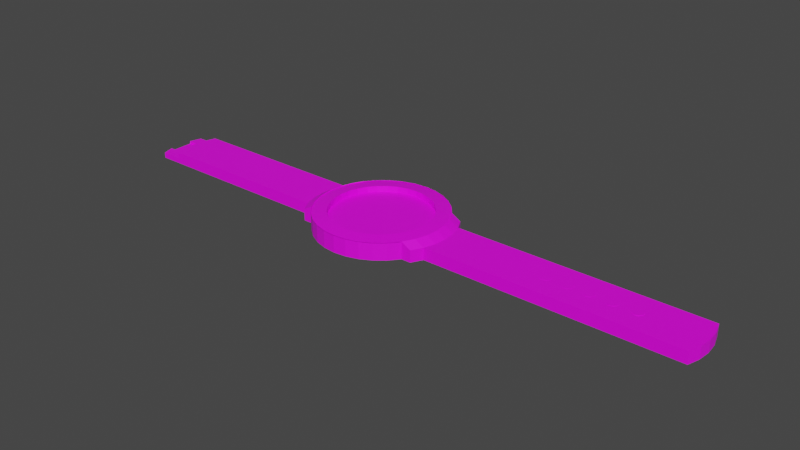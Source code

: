 # Source: watch.blend  (saved by Blender 3.4.6; exported with 4.5.12 LTS)
import bpy
from mathutils import Matrix  # noqa: F401  (used for matrix-valued properties, if any)

bpy.ops.wm.read_factory_settings(use_empty=True)
scene = bpy.context.scene
scene.name = 'Scene'

# ---- collections
col_collection = bpy.data.collections.new('Collection'); scene.collection.children.link(col_collection)

# ---- images (referenced by path relative to the original .blend; pixels are not part of the script)
import os
ASSET_DIR = os.environ.get("B2B_ASSET_DIR", "")  # directory of the original .blend (textures are referenced by path, not embedded)
HERE = os.path.dirname(os.path.abspath(__file__))  # packed textures are extracted next to this script under _unpacked/

def load_image(name, relpath, width, height, colorspace="sRGB"):
    """Load a texture the original file referenced (path relative to the .blend, or extracted next to this script)."""
    p = next((c for c in (os.path.join(HERE, relpath), os.path.join(ASSET_DIR, relpath)) if relpath and os.path.exists(c)), "")
    if p:
        img = bpy.data.images.load(p, check_existing=True)
        img.name = name
    else:  # same state as the original file: an image datablock whose file is absent (Cycles renders it pink)
        img = bpy.data.images.new(name, width, height)
        img.source = "FILE"
        img.filepath = "//" + (relpath or name)
    img.colorspace_settings.name = colorspace
    return img
img_watch = load_image('watch', 'watchSpeed.png', 1024, 1024, 'sRGB')

# ---- materials (node trees are filled in below, after node groups)
mat_material_001 = bpy.data.materials.new('Material.001')
mat_material_001.use_transparent_shadow = False

# ---- material node trees
mat_material_001.use_nodes = True; mat_material_001.node_tree.nodes.clear()
_N = mat_material_001.node_tree.nodes; _L = mat_material_001.node_tree.links
n0 = _N.new('ShaderNodeBsdfPrincipled'); n0.name = 'Principled BSDF'; n0.location = (10, 300)
n0.distribution = 'GGX'
n0.subsurface_method = 'RANDOM_WALK_SKIN'
n0.inputs[3].default_value = 1.45
n0.inputs[27].default_value = (0.0, 0.0, 0.0, 1.0)
n0.inputs[28].default_value = 1.0
n1 = _N.new('ShaderNodeOutputMaterial'); n1.name = 'Material Output'; n1.location = (300, 300)
n2 = _N.new('ShaderNodeTexImage'); n2.name = 'Image Texture'; n2.location = (-280, 280)
n2.image = img_watch
_L.new(n0.outputs[0], n1.inputs[0])
_L.new(n2.outputs[0], n0.inputs[0])
n1.is_active_output = True

# ---- world
world_world = bpy.data.worlds.new('World'); scene.world = world_world
world_world.use_nodes = True; world_world.node_tree.nodes.clear()
_N = world_world.node_tree.nodes; _L = world_world.node_tree.links
n0 = _N.new('ShaderNodeOutputWorld'); n0.name = 'World Output'; n0.location = (300, 300)
n1 = _N.new('ShaderNodeBackground'); n1.name = 'Background'; n1.location = (10, 300)
n1.inputs[0].default_value = (0.05088, 0.05088, 0.05088, 1.0)
_L.new(n1.outputs[0], n0.inputs[0])
n0.is_active_output = True
world_world.color = (0.05088, 0.05088, 0.05088)
world_world.use_sun_shadow = False
world_world.sun_shadow_jitter_overblur = 0.0

# ---- meshes
me_cylinder = bpy.data.meshes.new('Cylinder')
me_cylinder.from_pydata([(0.0, 1.0, -1.0), (0.0, 1.0, 1.91), (0.1951, 0.9808, -1.0), (0.1951, 0.9808, 1.91), (0.3827, 0.9239, -1.0), (0.3827, 0.9239, 1.91), (0.5556, 0.8315, -1.0), (0.5556, 0.8315, 1.91), (0.7071, 0.7071, -1.0), (0.7071, 0.7071, 1.91), (0.8315, 0.5556, -1.0), (0.8315, 0.5556, 1.91), (0.9239, 0.3827, -1.0), (0.9239, 0.3827, 1.91), (0.9808, 0.1951, -1.0), (0.9808, 0.1951, 1.91), (1.0, 0.0, -1.0), (1.0, 0.0, 1.91), (0.9808, -0.1951, -1.0), (0.9808, -0.1951, 1.91), (0.9239, -0.3827, -1.0), (0.9239, -0.3827, 1.91), (0.8315, -0.5556, -1.0), (0.8315, -0.5556, 1.91), (0.7071, -0.7071, -1.0), (0.7071, -0.7071, 1.91), (0.5556, -0.8315, -1.0), (0.5556, -0.8315, 1.91), (0.3827, -0.9239, -1.0), (0.3827, -0.9239, 1.91), (0.1951, -0.9808, -1.0), (0.1951, -0.9808, 1.91), (0.0, -1.0, -1.0), (0.0, -1.0, 1.91), (-0.1951, -0.9808, -1.0), (-0.1951, -0.9808, 1.91), (-0.3827, -0.9239, -1.0), (-0.3827, -0.9239, 1.91), (-0.5556, -0.8315, -1.0), (-0.5556, -0.8315, 1.91), (-0.7071, -0.7071, -1.0), (-0.7071, -0.7071, 1.91), (-0.8315, -0.5556, -1.0), (-0.8315, -0.5556, 1.91), (-0.9239, -0.3827, -1.0), (-0.9239, -0.3827, 1.91), (-0.9808, -0.1951, -1.0), (-0.9808, -0.1951, 1.91), (-1.0, 0.0, -1.0), (-1.0, 0.0, 1.91), (-0.9808, 0.1951, -1.0), (-0.9808, 0.1951, 1.91), (-0.9239, 0.3827, -1.0), (-0.9239, 0.3827, 1.91), (-0.8315, 0.5556, -1.0), (-0.8315, 0.5556, 1.91), (-0.7071, 0.7071, -1.0), (-0.7071, 0.7071, 1.91), (-0.5556, 0.8315, -1.0), (-0.5556, 0.8315, 1.91), (-0.3827, 0.9239, -1.0), (-0.3827, 0.9239, 1.91), (-0.1951, 0.9808, -1.0), (-0.1951, 0.9808, 1.91), (0.9796, 0.5556, 1.0), (0.9796, 0.5556, -1.0), (1.072, 0.3827, -1.0), (1.072, 0.3827, 1.0), (1.129, 0.1951, -1.0), (1.129, 0.1951, 1.0), (1.148, -7.788e-10, -1.0), (1.148, -7.788e-10, 1.0), (1.129, -0.1951, -1.0), (1.129, -0.1951, 1.0), (1.072, -0.3827, -1.0), (1.072, -0.3827, 1.0), (0.9796, -0.5556, -1.0), (0.9796, -0.5556, 1.0), (-0.9843, -0.5556, 1.0), (-0.9843, -0.5556, -1.0), (-1.077, -0.3827, -1.0), (-1.077, -0.3827, 1.0), (-1.134, -0.1951, -1.0), (-1.134, -0.1951, 1.0), (-1.153, 8.035e-10, -1.0), (-1.153, 8.035e-10, 1.0), (-1.134, 0.1951, -1.0), (-1.134, 0.1951, 1.0), (-1.077, 0.3827, -1.0), (-1.077, 0.3827, 1.0), (-0.9843, 0.5556, -1.0), (-0.9843, 0.5556, 1.0), (-0.1513, 0.7607, 1.002), (-0.2968, 0.7166, 1.002), (-0.4309, 0.6449, 1.002), (-0.5484, 0.5484, 1.002), (-0.6449, 0.4309, 1.002), (-0.7166, 0.2968, 1.002), (-0.7607, 0.1513, 1.002), (-0.7756, 0.0, 1.002), (-0.7607, -0.1513, 1.002), (-0.7166, -0.2968, 1.002), (-0.6449, -0.4309, 1.002), (-0.5484, -0.5484, 1.002), (-0.4309, -0.6449, 1.002), (-0.2968, -0.7166, 1.002), (-0.1513, -0.7607, 1.002), (-2.054e-10, -0.7756, 1.002), (0.1513, -0.7607, 1.002), (0.2968, -0.7166, 1.002), (0.4309, -0.6449, 1.002), (0.5484, -0.5484, 1.002), (0.6449, -0.4309, 1.002), (0.7166, -0.2968, 1.002), (0.7607, -0.1513, 1.002), (0.7756, 0.0, 1.002), (0.7607, 0.1513, 1.002), (0.7166, 0.2968, 1.002), (0.6449, 0.4309, 1.002), (0.5484, 0.5484, 1.002), (0.4309, 0.6449, 1.002), (0.2968, 0.7166, 1.002), (0.1513, 0.7607, 1.002), (-2.054e-10, 0.7756, 1.002), (0.1513, 0.7607, 2.004), (0.1951, 0.9808, 1.781), (-3.194e-11, 1.0, 1.781), (0.0, 0.7756, 2.004), (0.2968, 0.7166, 2.004), (0.3827, 0.9239, 1.781), (0.4309, 0.6449, 2.004), (0.5556, 0.8315, 1.781), (0.5484, 0.5484, 2.004), (0.7071, 0.7071, 1.781), (0.6449, 0.4309, 2.004), (0.8315, 0.5556, 1.781), (0.7166, 0.2968, 2.004), (0.9239, 0.3827, 1.781), (0.7607, 0.1513, 2.004), (0.9808, 0.1951, 1.781), (0.7756, 0.0, 2.004), (1.0, 0.0, 1.781), (0.7607, -0.1513, 2.004), (0.9808, -0.1951, 1.781), (0.7166, -0.2968, 2.004), (0.9239, -0.3827, 1.781), (0.6449, -0.4309, 2.004), (0.8315, -0.5556, 1.781), (0.5484, -0.5484, 2.004), (0.7071, -0.7071, 1.781), (0.4309, -0.6449, 2.004), (0.5556, -0.8315, 1.781), (0.2968, -0.7166, 2.004), (0.3827, -0.9239, 1.781), (0.1513, -0.7607, 2.004), (0.1951, -0.9808, 1.781), (0.0, -0.7756, 2.004), (-3.194e-11, -1.0, 1.781), (-0.1513, -0.7607, 2.004), (-0.1951, -0.9808, 1.781), (-0.2968, -0.7166, 2.004), (-0.3827, -0.9239, 1.781), (-0.4309, -0.6449, 2.004), (-0.5556, -0.8315, 1.781), (-0.5484, -0.5484, 2.004), (-0.7071, -0.7071, 1.781), (-0.6449, -0.4309, 2.004), (-0.8315, -0.5556, 1.781), (-0.7166, -0.2968, 2.004), (-0.9239, -0.3827, 1.781), (-0.7607, -0.1513, 2.004), (-0.9808, -0.1951, 1.781), (-0.7756, 0.0, 2.004), (-1.0, 0.0, 1.781), (-0.7607, 0.1513, 2.004), (-0.9808, 0.1951, 1.781), (-0.7166, 0.2968, 2.004), (-0.9239, 0.3827, 1.781), (-0.6449, 0.4309, 2.004), (-0.8315, 0.5556, 1.781), (-0.5484, 0.5484, 2.004), (-0.7071, 0.7071, 1.781), (-0.4309, 0.6449, 2.004), (-0.5556, 0.8315, 1.781), (-0.2968, 0.7166, 2.004), (-0.3827, 0.9239, 1.781), (-0.1513, 0.7607, 2.004), (-0.1951, 0.9808, 1.781), (-3.935, -0.3827, 1.0), (-3.935, -0.3827, -1.0), (-3.992, -0.1951, -1.0), (-3.992, -0.1951, 1.0), (-4.011, 8.035e-10, -1.0), (-4.011, 8.035e-10, 1.0), (-3.992, 0.1951, -1.0), (-3.992, 0.1951, 1.0), (-3.935, 0.3827, -1.0), (-3.935, 0.3827, 1.0), (4.959, 0.3827, 1.0), (4.959, 0.3827, -1.0), (5.016, 0.1951, -1.0), (5.016, 0.1951, 1.0), (5.035, -7.788e-10, -1.0), (5.035, -7.788e-10, 1.0), (5.016, -0.1951, -1.0), (5.016, -0.1951, 1.0), (4.959, -0.3827, -1.0), (4.959, -0.3827, 1.0), (-3.938, -0.3827, -0.06977), (-3.938, -0.3827, -1.0), (-3.995, -0.1951, -1.0), (-3.995, -0.1951, -0.06977), (-3.995, 0.1951, -0.06977), (-3.995, 0.1951, -1.0), (-3.938, 0.3827, -1.0), (-3.938, 0.3827, -0.06977), (-4.297, -0.3827, -0.06977), (-4.297, -0.3827, -1.0), (-4.354, -0.1951, -1.0), (-4.354, -0.1951, -0.06977), (-4.354, 0.1951, -0.06977), (-4.354, 0.1951, -1.0), (-4.297, 0.3827, -1.0), (-4.297, 0.3827, -0.06977), (-3.995, -0.1951, -0.5349), (-3.995, 0.1951, -0.5349), (-4.354, -0.1951, -0.5349), (-4.354, 0.1951, -0.5349), (-4.175, 0.1951, -0.06977), (-4.175, 0.1951, -1.0), (-4.175, -0.1951, -0.06977), (-4.175, -0.1951, -1.0), (-4.175, -0.1951, -0.5349), (-4.175, 0.1951, -0.5349), (-4.354, 0.1948, -0.5349), (-4.354, 0.1948, -1.0), (-4.175, 0.1948, -1.0), (-4.175, 0.1948, -0.5349), (2.756, 0.08518, -0.8177), (2.756, 0.08518, 1.018), (2.773, 0.08354, -0.8177), (2.773, 0.08354, 1.018), (2.789, 0.07869, -0.8177), (2.789, 0.07869, 1.018), (2.804, 0.07082, -0.8177), (2.804, 0.07082, 1.018), (2.817, 0.06023, -0.8177), (2.817, 0.06023, 1.018), (2.827, 0.04732, -0.8177), (2.827, 0.04732, 1.018), (2.835, 0.0326, -0.8177), (2.835, 0.0326, 1.018), (2.84, 0.01662, -0.8177), (2.84, 0.01662, 1.018), (2.842, 1.704e-09, -0.8177), (2.842, 1.704e-09, 1.018), (2.84, -0.01662, -0.8177), (2.84, -0.01662, 1.018), (2.835, -0.0326, -0.8177), (2.835, -0.0326, 1.018), (2.827, -0.04732, -0.8177), (2.827, -0.04732, 1.018), (2.817, -0.06023, -0.8177), (2.817, -0.06023, 1.018), (2.804, -0.07082, -0.8177), (2.804, -0.07082, 1.018), (2.789, -0.07869, -0.8177), (2.789, -0.07869, 1.018), (2.773, -0.08354, -0.8177), (2.773, -0.08354, 1.018), (2.756, -0.08518, -0.8177), (2.756, -0.08518, 1.018), (2.74, -0.08354, -0.8177), (2.74, -0.08354, 1.018), (2.724, -0.07869, -0.8177), (2.724, -0.07869, 1.018), (2.709, -0.07082, -0.8177), (2.709, -0.07082, 1.018), (2.696, -0.06023, -0.8177), (2.696, -0.06023, 1.018), (2.686, -0.04732, -0.8177), (2.686, -0.04732, 1.018), (2.678, -0.0326, -0.8177), (2.678, -0.0326, 1.018), (2.673, -0.01662, -0.8177), (2.673, -0.01662, 1.018), (2.671, 1.704e-09, -0.8177), (2.671, 1.704e-09, 1.018), (2.673, 0.01662, -0.8177), (2.673, 0.01662, 1.018), (2.678, 0.0326, -0.8177), (2.678, 0.0326, 1.018), (2.686, 0.04732, -0.8177), (2.686, 0.04732, 1.018), (2.696, 0.06023, -0.8177), (2.696, 0.06023, 1.018), (2.709, 0.07082, -0.8177), (2.709, 0.07082, 1.018), (2.724, 0.07869, -0.8177), (2.724, 0.07869, 1.018), (2.74, 0.08354, -0.8177), (2.74, 0.08354, 1.018), (3.09, -0.08724, 1.017), (3.09, -0.08724, -0.8635), (3.073, -0.08557, 1.017), (3.073, -0.08557, -0.8635), (3.057, -0.0806, 1.017), (3.057, -0.0806, -0.8635), (3.041, -0.07254, 1.017), (3.041, -0.07254, -0.8635), (3.028, -0.06169, 1.017), (3.028, -0.06169, -0.8635), (3.017, -0.04847, 1.017), (3.017, -0.04847, -0.8635), (3.009, -0.03339, 1.017), (3.009, -0.03339, -0.8635), (3.004, -0.01702, 1.017), (3.004, -0.01702, -0.8635), (3.003, 1.922e-09, 1.017), (3.003, 1.922e-09, -0.8635), (3.004, 0.01702, 1.017), (3.004, 0.01702, -0.8635), (3.009, 0.03339, 1.017), (3.009, 0.03339, -0.8635), (3.017, 0.04847, 1.017), (3.017, 0.04847, -0.8635), (3.028, 0.06169, 1.017), (3.028, 0.06169, -0.8635), (3.041, 0.07254, 1.017), (3.041, 0.07254, -0.8635), (3.057, 0.0806, 1.017), (3.057, 0.0806, -0.8635), (3.073, 0.08557, 1.017), (3.073, 0.08557, -0.8635), (3.09, 0.08724, 1.017), (3.09, 0.08724, -0.8635), (3.107, 0.08557, 1.017), (3.107, 0.08557, -0.8635), (3.123, 0.0806, 1.017), (3.123, 0.0806, -0.8635), (3.138, 0.07254, 1.017), (3.138, 0.07254, -0.8635), (3.152, 0.06169, 1.017), (3.152, 0.06169, -0.8635), (3.162, 0.04847, 1.017), (3.162, 0.04847, -0.8635), (3.171, 0.03339, 1.017), (3.171, 0.03339, -0.8635), (3.175, 0.01702, 1.017), (3.175, 0.01702, -0.8635), (3.177, 1.922e-09, 1.017), (3.177, 1.922e-09, -0.8635), (3.175, -0.01702, 1.017), (3.175, -0.01702, -0.8635), (3.171, -0.03339, 1.017), (3.171, -0.03339, -0.8635), (3.162, -0.04847, 1.017), (3.162, -0.04847, -0.8635), (3.152, -0.06169, 1.017), (3.152, -0.06169, -0.8635), (3.138, -0.07254, 1.017), (3.138, -0.07254, -0.8635), (3.123, -0.0806, 1.017), (3.123, -0.0806, -0.8635), (3.107, -0.08557, 1.017), (3.107, -0.08557, -0.8635), (3.409, 0.08557, -0.8265), (3.409, 0.08557, 1.018), (3.426, 0.08392, -0.8265), (3.426, 0.08392, 1.018), (3.442, 0.07905, -0.8265), (3.442, 0.07905, 1.018), (3.457, 0.07115, -0.8265), (3.457, 0.07115, 1.018), (3.47, 0.0605, -0.8265), (3.47, 0.0605, 1.018), (3.48, 0.04754, -0.8265), (3.48, 0.04754, 1.018), (3.488, 0.03275, -0.8265), (3.488, 0.03275, 1.018), (3.493, 0.01669, -0.8265), (3.493, 0.01669, 1.018), (3.495, 1.224e-09, -0.8265), (3.495, 1.224e-09, 1.018), (3.493, -0.01669, -0.8265), (3.493, -0.01669, 1.018), (3.488, -0.03275, -0.8265), (3.488, -0.03275, 1.018), (3.48, -0.04754, -0.8265), (3.48, -0.04754, 1.018), (3.47, -0.0605, -0.8265), (3.47, -0.0605, 1.018), (3.457, -0.07115, -0.8265), (3.457, -0.07115, 1.018), (3.442, -0.07905, -0.8265), (3.442, -0.07905, 1.018), (3.426, -0.08392, -0.8265), (3.426, -0.08392, 1.018), (3.409, -0.08557, -0.8265), (3.409, -0.08557, 1.018), (3.393, -0.08392, -0.8265), (3.393, -0.08392, 1.018), (3.377, -0.07905, -0.8265), (3.377, -0.07905, 1.018), (3.362, -0.07115, -0.8265), (3.362, -0.07115, 1.018), (3.349, -0.0605, -0.8265), (3.349, -0.0605, 1.018), (3.338, -0.04754, -0.8265), (3.338, -0.04754, 1.018), (3.33, -0.03275, -0.8265), (3.33, -0.03275, 1.018), (3.325, -0.01669, -0.8265), (3.325, -0.01669, 1.018), (3.324, 1.224e-09, -0.8265), (3.324, 1.224e-09, 1.018), (3.325, 0.01669, -0.8265), (3.325, 0.01669, 1.018), (3.33, 0.03275, -0.8265), (3.33, 0.03275, 1.018), (3.338, 0.04754, -0.8265), (3.338, 0.04754, 1.018), (3.349, 0.0605, -0.8265), (3.349, 0.0605, 1.018), (3.362, 0.07115, -0.8265), (3.362, 0.07115, 1.018), (3.377, 0.07905, -0.8265), (3.377, 0.07905, 1.018), (3.393, 0.08392, -0.8265), (3.393, 0.08392, 1.018), (3.739, 0.08928, -0.9022), (3.739, 0.08928, 1.022), (3.756, 0.08756, -0.9022), (3.756, 0.08756, 1.022), (3.773, 0.08248, -0.9022), (3.773, 0.08248, 1.022), (3.789, 0.07423, -0.9022), (3.789, 0.07423, 1.022), (3.802, 0.06313, -0.9022), (3.802, 0.06313, 1.022), (3.813, 0.0496, -0.9022), (3.813, 0.0496, 1.022), (3.822, 0.03417, -0.9022), (3.822, 0.03417, 1.022), (3.827, 0.01742, -0.9022), (3.827, 0.01742, 1.022), (3.828, 6.566e-10, -0.9022), (3.828, 6.566e-10, 1.022), (3.827, -0.01742, -0.9022), (3.827, -0.01742, 1.022), (3.822, -0.03417, -0.9022), (3.822, -0.03417, 1.022), (3.813, -0.0496, -0.9022), (3.813, -0.0496, 1.022), (3.802, -0.06313, -0.9022), (3.802, -0.06313, 1.022), (3.789, -0.07423, -0.9022), (3.789, -0.07423, 1.022), (3.773, -0.08248, -0.9022), (3.773, -0.08248, 1.022), (3.756, -0.08756, -0.9022), (3.756, -0.08756, 1.022), (3.739, -0.08928, -0.9022), (3.739, -0.08928, 1.022), (3.722, -0.08756, -0.9022), (3.722, -0.08756, 1.022), (3.705, -0.08248, -0.9022), (3.705, -0.08248, 1.022), (3.689, -0.07423, -0.9022), (3.689, -0.07423, 1.022), (3.676, -0.06313, -0.9022), (3.676, -0.06313, 1.022), (3.665, -0.0496, -0.9022), (3.665, -0.0496, 1.022), (3.657, -0.03417, -0.9022), (3.657, -0.03417, 1.022), (3.652, -0.01742, -0.9022), (3.652, -0.01742, 1.022), (3.65, 6.566e-10, -0.9022), (3.65, 6.566e-10, 1.022), (3.652, 0.01742, -0.9022), (3.652, 0.01742, 1.022), (3.657, 0.03417, -0.9022), (3.657, 0.03417, 1.022), (3.665, 0.0496, -0.9022), (3.665, 0.0496, 1.022), (3.676, 0.06313, -0.9022), (3.676, 0.06313, 1.022), (3.689, 0.07423, -0.9022), (3.689, 0.07423, 1.022), (3.705, 0.08248, -0.9022), (3.705, 0.08248, 1.022), (3.722, 0.08756, -0.9022), (3.722, 0.08756, 1.022), (4.091, 0.08539, -0.805), (4.091, 0.08539, 1.036), (4.108, 0.08375, -0.805), (4.108, 0.08375, 1.036), (4.124, 0.07889, -0.805), (4.124, 0.07889, 1.036), (4.139, 0.071, -0.805), (4.139, 0.071, 1.036), (4.152, 0.06038, -0.805), (4.152, 0.06038, 1.036), (4.162, 0.04744, -0.805), (4.162, 0.04744, 1.036), (4.17, 0.03268, -0.805), (4.17, 0.03268, 1.036), (4.175, 0.01666, -0.805), (4.175, 0.01666, 1.036), (4.177, 1.524e-09, -0.805), (4.177, 1.524e-09, 1.036), (4.175, -0.01666, -0.805), (4.175, -0.01666, 1.036), (4.17, -0.03268, -0.805), (4.17, -0.03268, 1.036), (4.162, -0.04744, -0.805), (4.162, -0.04744, 1.036), (4.152, -0.06038, -0.805), (4.152, -0.06038, 1.036), (4.139, -0.071, -0.805), (4.139, -0.071, 1.036), (4.124, -0.07889, -0.805), (4.124, -0.07889, 1.036), (4.108, -0.08375, -0.805), (4.108, -0.08375, 1.036), (4.091, -0.08539, -0.805), (4.091, -0.08539, 1.036), (4.075, -0.08375, -0.805), (4.075, -0.08375, 1.036), (4.059, -0.07889, -0.805), (4.059, -0.07889, 1.036), (4.044, -0.071, -0.805), (4.044, -0.071, 1.036), (4.031, -0.06038, -0.805), (4.031, -0.06038, 1.036), (4.02, -0.04744, -0.805), (4.02, -0.04744, 1.036), (4.012, -0.03268, -0.805), (4.012, -0.03268, 1.036), (4.008, -0.01666, -0.805), (4.008, -0.01666, 1.036), (4.006, 1.524e-09, -0.805), (4.006, 1.524e-09, 1.036), (4.008, 0.01666, -0.805), (4.008, 0.01666, 1.036), (4.012, 0.03268, -0.805), (4.012, 0.03268, 1.036), (4.02, 0.04744, -0.805), (4.02, 0.04744, 1.036), (4.031, 0.06038, -0.805), (4.031, 0.06038, 1.036), (4.044, 0.071, -0.805), (4.044, 0.071, 1.036), (4.059, 0.07889, -0.805), (4.059, 0.07889, 1.036), (4.075, 0.08375, -0.805), (4.075, 0.08375, 1.036)], [], [(0, 1, 3, 2), (2, 3, 5, 4), (4, 5, 7, 6), (6, 7, 9, 8), (8, 9, 11, 10), (20, 18, 72, 74), (13, 15, 69, 67), (14, 12, 66, 68), (17, 19, 73, 71), (23, 22, 76, 77), (18, 16, 70, 72), (22, 23, 25, 24), (24, 25, 27, 26), (26, 27, 29, 28), (28, 29, 31, 30), (30, 31, 33, 32), (32, 33, 35, 34), (34, 35, 37, 36), (36, 37, 39, 38), (38, 39, 41, 40), (40, 41, 43, 42), (54, 52, 88, 90), (44, 42, 79, 80), (47, 49, 85, 83), (42, 43, 78, 79), (48, 46, 82, 84), (51, 53, 89, 87), (54, 55, 57, 56), (56, 57, 59, 58), (58, 59, 61, 60), (21, 19, 143, 145), (60, 61, 63, 62), (62, 63, 1, 0), (0, 2, 4, 6, 8, 10, 12, 14, 16, 18, 20, 22, 24, 26, 28, 30, 32, 34, 36, 38, 40, 42, 44, 46, 48, 50, 52, 54, 56, 58, 60, 62), (65, 64, 67, 66), (70, 68, 200, 202), (72, 70, 202, 204), (66, 67, 198, 199), (74, 72, 204, 206), (74, 75, 77, 76), (19, 21, 75, 73), (16, 14, 68, 70), (10, 11, 64, 65), (15, 17, 71, 69), (12, 10, 65, 66), (22, 20, 74, 76), (11, 13, 67, 64), (21, 23, 77, 75), (79, 78, 81, 80), (86, 84, 192, 194), (80, 81, 188, 189), (88, 86, 194, 196), (81, 83, 191, 188), (88, 89, 91, 90), (43, 45, 81, 78), (53, 55, 91, 89), (50, 48, 84, 86), (55, 54, 90, 91), (49, 51, 87, 85), (46, 44, 80, 82), (45, 47, 83, 81), (52, 50, 86, 88), (5, 3, 125, 129), (39, 37, 161, 163), (57, 55, 179, 181), (13, 11, 135, 137), (31, 29, 153, 155), (49, 47, 171, 173), (140, 138, 116, 115), (7, 5, 129, 131), (23, 21, 145, 147), (41, 39, 163, 165), (59, 57, 181, 183), (15, 13, 137, 139), (33, 31, 155, 157), (51, 49, 173, 175), (1, 63, 187, 126), (25, 23, 147, 149), (43, 41, 165, 167), (61, 59, 183, 185), (17, 15, 139, 141), (35, 33, 157, 159), (53, 51, 175, 177), (9, 7, 131, 133), (27, 25, 149, 151), (45, 43, 167, 169), (63, 61, 185, 187), (19, 17, 141, 143), (37, 35, 159, 161), (55, 53, 177, 179), (11, 9, 133, 135), (29, 27, 151, 153), (47, 45, 169, 171), (122, 123, 92, 93, 94, 95, 96, 97, 98, 99, 100, 101, 102, 103, 104, 105, 106, 107, 108, 109, 110, 111, 112, 113, 114, 115, 116, 117, 118, 119, 120, 121), (125, 126, 127, 124), (129, 125, 124, 128), (131, 129, 128, 130), (133, 131, 130, 132), (135, 133, 132, 134), (137, 135, 134, 136), (139, 137, 136, 138), (141, 139, 138, 140), (143, 141, 140, 142), (145, 143, 142, 144), (147, 145, 144, 146), (149, 147, 146, 148), (151, 149, 148, 150), (153, 151, 150, 152), (155, 153, 152, 154), (157, 155, 154, 156), (159, 157, 156, 158), (161, 159, 158, 160), (163, 161, 160, 162), (165, 163, 162, 164), (167, 165, 164, 166), (169, 167, 166, 168), (171, 169, 168, 170), (173, 171, 170, 172), (175, 173, 172, 174), (177, 175, 174, 176), (179, 177, 176, 178), (181, 179, 178, 180), (183, 181, 180, 182), (185, 183, 182, 184), (187, 185, 184, 186), (126, 187, 186, 127), (3, 1, 126, 125), (158, 156, 107, 106), (176, 174, 98, 97), (132, 130, 120, 119), (150, 148, 111, 110), (168, 166, 102, 101), (186, 184, 93, 92), (142, 140, 115, 114), (160, 158, 106, 105), (178, 176, 97, 96), (127, 186, 92, 123), (134, 132, 119, 118), (152, 150, 110, 109), (170, 168, 101, 100), (124, 127, 123, 122), (144, 142, 114, 113), (162, 160, 105, 104), (180, 178, 96, 95), (136, 134, 118, 117), (154, 152, 109, 108), (172, 170, 100, 99), (128, 124, 122, 121), (146, 144, 113, 112), (164, 162, 104, 103), (182, 180, 95, 94), (138, 136, 117, 116), (156, 154, 108, 107), (174, 172, 99, 98), (130, 128, 121, 120), (148, 146, 112, 111), (166, 164, 103, 102), (184, 182, 94, 93), (195, 197, 215, 212), (190, 191, 193, 192), (192, 193, 195, 194), (188, 191, 211, 208), (84, 82, 190, 192), (87, 89, 197, 195), (82, 80, 189, 190), (85, 87, 195, 193), (83, 85, 193, 191), (89, 88, 196, 197), (199, 198, 201, 200), (200, 201, 203, 202), (202, 203, 205, 204), (204, 205, 207, 206), (73, 75, 207, 205), (68, 66, 199, 200), (71, 73, 205, 203), (69, 71, 203, 201), (75, 74, 206, 207), (67, 69, 201, 198), (233, 228, 220, 227), (212, 215, 223, 220, 228), (189, 188, 208, 209), (194, 195, 212, 225, 213), (191, 190, 210, 224, 211), (197, 196, 214, 215), (190, 189, 209, 210), (196, 194, 213, 214), (217, 216, 219, 226, 218), (221, 227, 220, 223, 222), (208, 211, 230, 219, 216), (209, 208, 216, 217), (215, 214, 222, 223), (214, 213, 229, 221, 222), (226, 232, 237, 234), (210, 209, 217, 218, 231), (230, 232, 226, 219), (211, 224, 232, 230), (224, 210, 231, 232), (229, 233, 227, 221), (213, 225, 233, 229), (225, 212, 228, 233), (237, 236, 235, 234), (232, 231, 236, 237), (218, 226, 234, 235), (231, 218, 235, 236), (238, 239, 241, 240), (240, 241, 243, 242), (242, 243, 245, 244), (244, 245, 247, 246), (246, 247, 249, 248), (248, 249, 251, 250), (250, 251, 253, 252), (252, 253, 255, 254), (254, 255, 257, 256), (256, 257, 259, 258), (258, 259, 261, 260), (260, 261, 263, 262), (262, 263, 265, 264), (264, 265, 267, 266), (266, 267, 269, 268), (268, 269, 271, 270), (270, 271, 273, 272), (272, 273, 275, 274), (274, 275, 277, 276), (276, 277, 279, 278), (278, 279, 281, 280), (280, 281, 283, 282), (282, 283, 285, 284), (284, 285, 287, 286), (286, 287, 289, 288), (288, 289, 291, 290), (290, 291, 293, 292), (292, 293, 295, 294), (294, 295, 297, 296), (296, 297, 299, 298), (241, 239, 301, 299, 297, 295, 293, 291, 289, 287, 285, 283, 281, 279, 277, 275, 273, 271, 269, 267, 265, 263, 261, 259, 257, 255, 253, 251, 249, 247, 245, 243), (298, 299, 301, 300), (300, 301, 239, 238), (238, 240, 242, 244, 246, 248, 250, 252, 254, 256, 258, 260, 262, 264, 266, 268, 270, 272, 274, 276, 278, 280, 282, 284, 286, 288, 290, 292, 294, 296, 298, 300), (302, 303, 305, 304), (304, 305, 307, 306), (306, 307, 309, 308), (308, 309, 311, 310), (310, 311, 313, 312), (312, 313, 315, 314), (314, 315, 317, 316), (316, 317, 319, 318), (318, 319, 321, 320), (320, 321, 323, 322), (322, 323, 325, 324), (324, 325, 327, 326), (326, 327, 329, 328), (328, 329, 331, 330), (330, 331, 333, 332), (332, 333, 335, 334), (334, 335, 337, 336), (336, 337, 339, 338), (338, 339, 341, 340), (340, 341, 343, 342), (342, 343, 345, 344), (344, 345, 347, 346), (346, 347, 349, 348), (348, 349, 351, 350), (350, 351, 353, 352), (352, 353, 355, 354), (354, 355, 357, 356), (356, 357, 359, 358), (358, 359, 361, 360), (360, 361, 363, 362), (305, 303, 365, 363, 361, 359, 357, 355, 353, 351, 349, 347, 345, 343, 341, 339, 337, 335, 333, 331, 329, 327, 325, 323, 321, 319, 317, 315, 313, 311, 309, 307), (362, 363, 365, 364), (364, 365, 303, 302), (302, 304, 306, 308, 310, 312, 314, 316, 318, 320, 322, 324, 326, 328, 330, 332, 334, 336, 338, 340, 342, 344, 346, 348, 350, 352, 354, 356, 358, 360, 362, 364), (366, 367, 369, 368), (368, 369, 371, 370), (370, 371, 373, 372), (372, 373, 375, 374), (374, 375, 377, 376), (376, 377, 379, 378), (378, 379, 381, 380), (380, 381, 383, 382), (382, 383, 385, 384), (384, 385, 387, 386), (386, 387, 389, 388), (388, 389, 391, 390), (390, 391, 393, 392), (392, 393, 395, 394), (394, 395, 397, 396), (396, 397, 399, 398), (398, 399, 401, 400), (400, 401, 403, 402), (402, 403, 405, 404), (404, 405, 407, 406), (406, 407, 409, 408), (408, 409, 411, 410), (410, 411, 413, 412), (412, 413, 415, 414), (414, 415, 417, 416), (416, 417, 419, 418), (418, 419, 421, 420), (420, 421, 423, 422), (422, 423, 425, 424), (424, 425, 427, 426), (369, 367, 429, 427, 425, 423, 421, 419, 417, 415, 413, 411, 409, 407, 405, 403, 401, 399, 397, 395, 393, 391, 389, 387, 385, 383, 381, 379, 377, 375, 373, 371), (426, 427, 429, 428), (428, 429, 367, 366), (366, 368, 370, 372, 374, 376, 378, 380, 382, 384, 386, 388, 390, 392, 394, 396, 398, 400, 402, 404, 406, 408, 410, 412, 414, 416, 418, 420, 422, 424, 426, 428), (430, 431, 433, 432), (432, 433, 435, 434), (434, 435, 437, 436), (436, 437, 439, 438), (438, 439, 441, 440), (440, 441, 443, 442), (442, 443, 445, 444), (444, 445, 447, 446), (446, 447, 449, 448), (448, 449, 451, 450), (450, 451, 453, 452), (452, 453, 455, 454), (454, 455, 457, 456), (456, 457, 459, 458), (458, 459, 461, 460), (460, 461, 463, 462), (462, 463, 465, 464), (464, 465, 467, 466), (466, 467, 469, 468), (468, 469, 471, 470), (470, 471, 473, 472), (472, 473, 475, 474), (474, 475, 477, 476), (476, 477, 479, 478), (478, 479, 481, 480), (480, 481, 483, 482), (482, 483, 485, 484), (484, 485, 487, 486), (486, 487, 489, 488), (488, 489, 491, 490), (433, 431, 493, 491, 489, 487, 485, 483, 481, 479, 477, 475, 473, 471, 469, 467, 465, 463, 461, 459, 457, 455, 453, 451, 449, 447, 445, 443, 441, 439, 437, 435), (490, 491, 493, 492), (492, 493, 431, 430), (430, 432, 434, 436, 438, 440, 442, 444, 446, 448, 450, 452, 454, 456, 458, 460, 462, 464, 466, 468, 470, 472, 474, 476, 478, 480, 482, 484, 486, 488, 490, 492), (494, 495, 497, 496), (496, 497, 499, 498), (498, 499, 501, 500), (500, 501, 503, 502), (502, 503, 505, 504), (504, 505, 507, 506), (506, 507, 509, 508), (508, 509, 511, 510), (510, 511, 513, 512), (512, 513, 515, 514), (514, 515, 517, 516), (516, 517, 519, 518), (518, 519, 521, 520), (520, 521, 523, 522), (522, 523, 525, 524), (524, 525, 527, 526), (526, 527, 529, 528), (528, 529, 531, 530), (530, 531, 533, 532), (532, 533, 535, 534), (534, 535, 537, 536), (536, 537, 539, 538), (538, 539, 541, 540), (540, 541, 543, 542), (542, 543, 545, 544), (544, 545, 547, 546), (546, 547, 549, 548), (548, 549, 551, 550), (550, 551, 553, 552), (552, 553, 555, 554), (497, 495, 557, 555, 553, 551, 549, 547, 545, 543, 541, 539, 537, 535, 533, 531, 529, 527, 525, 523, 521, 519, 517, 515, 513, 511, 509, 507, 505, 503, 501, 499), (554, 555, 557, 556), (556, 557, 495, 494), (494, 496, 498, 500, 502, 504, 506, 508, 510, 512, 514, 516, 518, 520, 522, 524, 526, 528, 530, 532, 534, 536, 538, 540, 542, 544, 546, 548, 550, 552, 554, 556)])
_uv = me_cylinder.uv_layers.new(name='UVMap')
_uv.uv.foreach_set('vector', [0.5533, 0.01899, 0.5533, 0.2017, 0.5411, 0.2017, 0.5411, 0.01899, 0.5411, 0.01899, 0.5411, 0.2017, 0.5293, 0.2017, 0.5293, 0.01899, 0.5293, 0.01899, 0.5293, 0.2017, 0.5184, 0.2017, 0.5184, 0.01899, 0.5184, 0.01899, 0.5184, 0.2017, 0.5089, 0.2017, 0.5089, 0.01899, 0.7939, 0.192, 0.7939, 0.3747, 0.7843, 0.3745, 0.7843, 0.1919, 0.111, 0.2781, 0.09967, 0.2734, 0.1006, 0.2642, 0.112, 0.2689, 0.6755, 0.6431, 0.6638, 0.643, 0.6638, 0.5857, 0.6755, 0.5858, 0.0753, 0.271, 0.06323, 0.2734, 0.06414, 0.2642, 0.07621, 0.2618, 0.6515, 0.643, 0.6393, 0.643, 0.6393, 0.5857, 0.6515, 0.5857, 0.7336, 0.6809, 0.7336, 0.8636, 0.7244, 0.8636, 0.7244, 0.7381, 0.09967, 0.2734, 0.08761, 0.271, 0.08852, 0.2618, 0.1006, 0.2642, 0.8194, 0.6431, 0.8194, 0.4604, 0.8289, 0.4603, 0.8289, 0.6429, 0.5977, 0.2396, 0.5977, 0.4223, 0.5882, 0.4223, 0.5882, 0.2396, 0.5882, 0.2396, 0.5882, 0.4223, 0.5773, 0.4223, 0.5773, 0.2396, 0.5773, 0.2396, 0.5773, 0.4223, 0.5655, 0.4223, 0.5655, 0.2396, 0.5655, 0.2396, 0.5655, 0.4223, 0.5533, 0.4223, 0.5533, 0.2396, 0.5533, 0.2396, 0.5533, 0.4223, 0.5411, 0.4223, 0.5411, 0.2396, 0.5411, 0.2396, 0.5411, 0.4223, 0.5293, 0.4223, 0.5293, 0.2396, 0.5293, 0.2396, 0.5293, 0.4223, 0.5184, 0.4223, 0.5184, 0.2396, 0.5184, 0.2396, 0.5184, 0.4223, 0.5089, 0.4223, 0.5089, 0.2396, 0.7814, 0.4604, 0.7814, 0.6431, 0.7719, 0.6429, 0.7719, 0.4603, 0.04163, 0.382, 0.05186, 0.3889, 0.05092, 0.3984, 0.04069, 0.3916, 0.09967, 0.3936, 0.111, 0.3889, 0.1101, 0.3984, 0.09873, 0.4031, 0.556, 0.643, 0.5438, 0.643, 0.5438, 0.5857, 0.556, 0.5857, 0.7339, 0.4603, 0.7339, 0.643, 0.7244, 0.5858, 0.7244, 0.4603, 0.0753, 0.396, 0.08761, 0.396, 0.08667, 0.4055, 0.07436, 0.4055, 0.5315, 0.643, 0.5198, 0.6431, 0.5198, 0.5858, 0.5315, 0.5857, 0.1102, 0.8274, 0.1102, 0.6448, 0.1197, 0.6446, 0.1197, 0.8273, 0.5977, 0.01899, 0.5977, 0.2017, 0.5882, 0.2017, 0.5882, 0.01899, 0.5882, 0.01899, 0.5882, 0.2017, 0.5773, 0.2017, 0.5773, 0.01899, 0.772, 0.913, 0.7719, 0.9012, 0.7801, 0.9012, 0.7801, 0.913, 0.5773, 0.01899, 0.5773, 0.2017, 0.5655, 0.2017, 0.5655, 0.01899, 0.5655, 0.01899, 0.5655, 0.2017, 0.5533, 0.2017, 0.5533, 0.01899, 0.01899, 0.3273, 0.02139, 0.3153, 0.0261, 0.3039, 0.03293, 0.2937, 0.04163, 0.285, 0.05186, 0.2781, 0.06323, 0.2734, 0.0753, 0.271, 0.08761, 0.271, 0.09967, 0.2734, 0.111, 0.2781, 0.1213, 0.285, 0.13, 0.2937, 0.1368, 0.3039, 0.1415, 0.3153, 0.1439, 0.3273, 0.1439, 0.3397, 0.1415, 0.3517, 0.1368, 0.3631, 0.13, 0.3733, 0.1213, 0.382, 0.111, 0.3889, 0.09967, 0.3936, 0.08761, 0.396, 0.0753, 0.396, 0.06323, 0.3936, 0.05186, 0.3889, 0.04163, 0.382, 0.03293, 0.3733, 0.0261, 0.3631, 0.02139, 0.3517, 0.01899, 0.3397, 0.6864, 0.4604, 0.6864, 0.5859, 0.6755, 0.5858, 0.6755, 0.4603, 0.08852, 0.2618, 0.07621, 0.2618, 0.1001, 0.01899, 0.1124, 0.01899, 0.1006, 0.2642, 0.08852, 0.2618, 0.1124, 0.01899, 0.1245, 0.02139, 0.3074, 0.263, 0.1819, 0.263, 0.1819, 0.01899, 0.3074, 0.01899, 0.112, 0.2689, 0.1006, 0.2642, 0.1245, 0.02139, 0.1359, 0.0261, 0.6275, 0.4603, 0.6275, 0.5858, 0.6166, 0.5859, 0.6166, 0.4604, 0.6393, 0.643, 0.6275, 0.6431, 0.6275, 0.5858, 0.6393, 0.5857, 0.08761, 0.271, 0.0753, 0.271, 0.07621, 0.2618, 0.08852, 0.2618, 0.8411, 0.1919, 0.8411, 0.3746, 0.8318, 0.3174, 0.8318, 0.1919, 0.6638, 0.643, 0.6515, 0.643, 0.6515, 0.5857, 0.6638, 0.5857, 0.06323, 0.2734, 0.05186, 0.2781, 0.05278, 0.2689, 0.06414, 0.2642, 0.1213, 0.285, 0.111, 0.2781, 0.112, 0.2689, 0.1222, 0.2757, 0.6864, 0.6432, 0.6755, 0.6431, 0.6755, 0.5858, 0.6864, 0.5859, 0.6275, 0.6431, 0.6166, 0.6432, 0.6166, 0.5859, 0.6275, 0.5858, 0.5787, 0.4604, 0.5787, 0.5859, 0.5678, 0.5858, 0.5678, 0.4603, 0.06229, 0.4031, 0.07436, 0.4055, 0.05677, 0.5841, 0.0447, 0.5817, 0.4709, 0.5031, 0.3454, 0.5031, 0.3454, 0.3236, 0.4709, 0.3236, 0.05092, 0.3984, 0.06229, 0.4031, 0.0447, 0.5817, 0.03334, 0.577, 0.2299, 0.7252, 0.2182, 0.7217, 0.2182, 0.5422, 0.2299, 0.5458, 0.5198, 0.4603, 0.5198, 0.5858, 0.5089, 0.5859, 0.5089, 0.4604, 0.5787, 0.6432, 0.5678, 0.6431, 0.5678, 0.5858, 0.5787, 0.5859, 0.5198, 0.6431, 0.5089, 0.6432, 0.5089, 0.5859, 0.5198, 0.5858, 0.06323, 0.3936, 0.0753, 0.396, 0.07436, 0.4055, 0.06229, 0.4031, 0.7464, 0.1919, 0.7464, 0.3746, 0.7368, 0.3746, 0.7368, 0.249, 0.5438, 0.643, 0.5315, 0.643, 0.5315, 0.5857, 0.5438, 0.5857, 0.08761, 0.396, 0.09967, 0.3936, 0.09873, 0.4031, 0.08667, 0.4055, 0.5678, 0.6431, 0.556, 0.643, 0.556, 0.5857, 0.5678, 0.5858, 0.05186, 0.3889, 0.06323, 0.3936, 0.06229, 0.4031, 0.05092, 0.3984, 0.4109, 0.886, 0.4109, 0.8978, 0.4028, 0.8978, 0.4028, 0.886, 0.457, 0.8751, 0.457, 0.886, 0.4489, 0.886, 0.4489, 0.8751, 0.1106, 0.9542, 0.1104, 0.9446, 0.1185, 0.9446, 0.1187, 0.9542, 0.772, 0.8649, 0.7721, 0.8541, 0.7802, 0.8541, 0.7801, 0.8649, 0.457, 0.9223, 0.457, 0.934, 0.4489, 0.934, 0.4489, 0.9223, 0.1102, 0.9098, 0.1103, 0.8975, 0.1184, 0.8975, 0.1184, 0.9098, 0.6988, 0.3401, 0.6988, 0.3496, 0.6359, 0.3496, 0.6359, 0.3401, 0.4109, 0.8751, 0.4109, 0.886, 0.4028, 0.886, 0.4028, 0.8751, 0.7721, 0.9238, 0.772, 0.913, 0.7801, 0.913, 0.7802, 0.9238, 0.457, 0.8656, 0.457, 0.8751, 0.4489, 0.8751, 0.4489, 0.8656, 0.4109, 0.9449, 0.4109, 0.9544, 0.4028, 0.9544, 0.4028, 0.9449, 0.7719, 0.8767, 0.772, 0.8649, 0.7801, 0.8649, 0.7801, 0.8767, 0.457, 0.91, 0.457, 0.9223, 0.4489, 0.9223, 0.4489, 0.91, 0.1103, 0.922, 0.1102, 0.9098, 0.1184, 0.9098, 0.1184, 0.922, 0.4109, 0.91, 0.4109, 0.9223, 0.4028, 0.9223, 0.4028, 0.91, 0.7722, 0.9333, 0.7721, 0.9238, 0.7802, 0.9238, 0.7804, 0.9333, 0.1104, 0.8749, 0.1106, 0.8654, 0.1187, 0.8654, 0.1185, 0.8749, 0.4109, 0.934, 0.4109, 0.9449, 0.4028, 0.9449, 0.4028, 0.934, 0.7719, 0.8889, 0.7719, 0.8767, 0.7801, 0.8767, 0.78, 0.8889, 0.457, 0.8978, 0.457, 0.91, 0.4489, 0.91, 0.4489, 0.8978, 0.1103, 0.9338, 0.1103, 0.922, 0.1184, 0.922, 0.1184, 0.9338, 0.4109, 0.8656, 0.4109, 0.8751, 0.4028, 0.8751, 0.4028, 0.8656, 0.457, 0.9449, 0.457, 0.9544, 0.4489, 0.9544, 0.4489, 0.9449, 0.1103, 0.8858, 0.1104, 0.8749, 0.1185, 0.8749, 0.1184, 0.8858, 0.4109, 0.9223, 0.4109, 0.934, 0.4028, 0.934, 0.4028, 0.9223, 0.7719, 0.9012, 0.7719, 0.8889, 0.78, 0.8889, 0.7801, 0.9012, 0.457, 0.886, 0.457, 0.8978, 0.4489, 0.8978, 0.4489, 0.886, 0.1104, 0.9446, 0.1103, 0.9338, 0.1184, 0.9338, 0.1185, 0.9446, 0.7721, 0.8541, 0.7722, 0.8446, 0.7804, 0.8446, 0.7802, 0.8541, 0.457, 0.934, 0.457, 0.9449, 0.4489, 0.9449, 0.4489, 0.934, 0.1103, 0.8975, 0.1103, 0.8858, 0.1184, 0.8858, 0.1184, 0.8975, 0.2679, 0.5942, 0.2679, 0.5847, 0.2698, 0.5753, 0.2734, 0.5665, 0.2787, 0.5586, 0.2855, 0.5518, 0.2934, 0.5465, 0.3022, 0.5429, 0.3116, 0.541, 0.3211, 0.541, 0.3305, 0.5429, 0.3393, 0.5465, 0.3472, 0.5518, 0.354, 0.5586, 0.3593, 0.5665, 0.3629, 0.5753, 0.3648, 0.5847, 0.3648, 0.5942, 0.3629, 0.6036, 0.3593, 0.6124, 0.354, 0.6204, 0.3472, 0.6271, 0.3393, 0.6324, 0.3305, 0.6361, 0.3211, 0.6379, 0.3116, 0.6379, 0.3022, 0.6361, 0.2934, 0.6324, 0.2855, 0.6271, 0.2787, 0.6204, 0.2734, 0.6124, 0.2698, 0.6036, 0.02019, 0.7184, 0.01899, 0.7062, 0.03307, 0.7062, 0.03401, 0.7157, 0.02377, 0.7302, 0.02019, 0.7184, 0.03401, 0.7157, 0.03678, 0.7248, 0.02957, 0.7411, 0.02377, 0.7302, 0.03678, 0.7248, 0.04128, 0.7332, 0.03737, 0.7506, 0.02957, 0.7411, 0.04128, 0.7332, 0.04733, 0.7406, 0.04688, 0.7584, 0.03737, 0.7506, 0.04733, 0.7406, 0.05471, 0.7467, 0.05774, 0.7642, 0.04688, 0.7584, 0.05471, 0.7467, 0.06312, 0.7512, 0.06951, 0.7678, 0.05774, 0.7642, 0.06312, 0.7512, 0.07226, 0.7539, 0.3421, 0.951, 0.3422, 0.9387, 0.3564, 0.9415, 0.3564, 0.951, 0.3422, 0.9632, 0.3421, 0.951, 0.3564, 0.951, 0.3564, 0.9605, 0.4415, 0.5446, 0.4533, 0.541, 0.4561, 0.5548, 0.4469, 0.5576, 0.4307, 0.5504, 0.4415, 0.5446, 0.4469, 0.5576, 0.4385, 0.5621, 0.4212, 0.5582, 0.4307, 0.5504, 0.4385, 0.5621, 0.4311, 0.5682, 0.4134, 0.5677, 0.4212, 0.5582, 0.4311, 0.5682, 0.4251, 0.5755, 0.4076, 0.5786, 0.4134, 0.5677, 0.4251, 0.5755, 0.4206, 0.584, 0.404, 0.5903, 0.4076, 0.5786, 0.4206, 0.584, 0.4178, 0.5931, 0.4028, 0.6026, 0.404, 0.5903, 0.4178, 0.5931, 0.4169, 0.6026, 0.404, 0.6148, 0.4028, 0.6026, 0.4169, 0.6026, 0.4178, 0.6121, 0.4076, 0.6266, 0.404, 0.6148, 0.4178, 0.6121, 0.4206, 0.6212, 0.4134, 0.6375, 0.4076, 0.6266, 0.4206, 0.6212, 0.4251, 0.6296, 0.4212, 0.647, 0.4134, 0.6375, 0.4251, 0.6296, 0.4311, 0.637, 0.4307, 0.6548, 0.4212, 0.647, 0.4311, 0.637, 0.4385, 0.6431, 0.4415, 0.6606, 0.4307, 0.6548, 0.4385, 0.6431, 0.4469, 0.6476, 0.4533, 0.6642, 0.4415, 0.6606, 0.4469, 0.6476, 0.4561, 0.6503, 0.9128, 0.6263, 0.9128, 0.614, 0.9271, 0.6168, 0.9271, 0.6263, 0.9128, 0.6385, 0.9128, 0.6263, 0.9271, 0.6263, 0.9271, 0.6358, 0.05774, 0.6482, 0.06951, 0.6446, 0.07226, 0.6584, 0.06312, 0.6612, 0.04688, 0.654, 0.05774, 0.6482, 0.06312, 0.6612, 0.05471, 0.6657, 0.03737, 0.6618, 0.04688, 0.654, 0.05471, 0.6657, 0.04733, 0.6718, 0.02957, 0.6713, 0.03737, 0.6618, 0.04733, 0.6718, 0.04128, 0.6791, 0.02377, 0.6822, 0.02957, 0.6713, 0.04128, 0.6791, 0.03678, 0.6876, 0.02019, 0.694, 0.02377, 0.6822, 0.03678, 0.6876, 0.03401, 0.6967, 0.01899, 0.7062, 0.02019, 0.694, 0.03401, 0.6967, 0.03307, 0.7062, 0.4109, 0.8978, 0.4109, 0.91, 0.4028, 0.91, 0.4028, 0.8978, 0.5089, 0.7251, 0.5089, 0.7156, 0.5718, 0.7156, 0.5718, 0.7251, 0.331, 0.6917, 0.331, 0.7008, 0.2681, 0.7008, 0.2681, 0.6917, 0.6166, 0.75, 0.6166, 0.7426, 0.6795, 0.7426, 0.6795, 0.75, 0.5089, 0.6886, 0.5089, 0.6812, 0.5718, 0.6812, 0.5718, 0.6886, 0.331, 0.729, 0.3309, 0.7374, 0.268, 0.7374, 0.2681, 0.729, 0.6166, 0.7061, 0.6166, 0.697, 0.6795, 0.697, 0.6795, 0.7061, 0.6988, 0.3306, 0.6988, 0.3401, 0.6359, 0.3401, 0.6359, 0.3306, 0.5089, 0.7342, 0.5089, 0.7251, 0.5718, 0.7251, 0.5718, 0.7342, 0.3309, 0.6833, 0.331, 0.6917, 0.2681, 0.6917, 0.268, 0.6833, 0.6166, 0.7156, 0.6166, 0.7061, 0.6795, 0.7061, 0.6795, 0.7156, 0.6987, 0.3672, 0.6985, 0.3746, 0.6357, 0.3746, 0.6358, 0.3672, 0.5089, 0.697, 0.5089, 0.6886, 0.5718, 0.6886, 0.5718, 0.697, 0.331, 0.7198, 0.331, 0.729, 0.2681, 0.729, 0.2681, 0.7198, 0.6166, 0.7251, 0.6166, 0.7156, 0.6795, 0.7156, 0.6795, 0.7251, 0.6987, 0.3215, 0.6988, 0.3306, 0.6359, 0.3306, 0.6358, 0.3215, 0.5089, 0.7426, 0.5089, 0.7342, 0.5718, 0.7342, 0.5718, 0.7426, 0.3308, 0.6759, 0.3309, 0.6833, 0.268, 0.6833, 0.2679, 0.6759, 0.6987, 0.3588, 0.6987, 0.3672, 0.6358, 0.3672, 0.6358, 0.3588, 0.5089, 0.7061, 0.5089, 0.697, 0.5718, 0.697, 0.5718, 0.7061, 0.3311, 0.7103, 0.331, 0.7198, 0.2681, 0.7198, 0.2682, 0.7103, 0.6166, 0.7342, 0.6166, 0.7251, 0.6795, 0.7251, 0.6795, 0.7342, 0.6987, 0.3131, 0.6987, 0.3215, 0.6358, 0.3215, 0.6358, 0.3131, 0.5089, 0.75, 0.5089, 0.7426, 0.5718, 0.7426, 0.5718, 0.75, 0.6166, 0.6885, 0.6166, 0.6812, 0.6795, 0.6812, 0.6795, 0.6885, 0.6988, 0.3496, 0.6987, 0.3588, 0.6358, 0.3588, 0.6359, 0.3496, 0.5089, 0.7156, 0.5089, 0.7061, 0.5718, 0.7061, 0.5718, 0.7156, 0.331, 0.7008, 0.3311, 0.7103, 0.2682, 0.7103, 0.2681, 0.7008, 0.6166, 0.7426, 0.6166, 0.7342, 0.6795, 0.7342, 0.6795, 0.7426, 0.6985, 0.3057, 0.6987, 0.3131, 0.6358, 0.3131, 0.6357, 0.3057, 0.3309, 0.7374, 0.3308, 0.7448, 0.2679, 0.7448, 0.268, 0.7374, 0.6166, 0.697, 0.6166, 0.6885, 0.6795, 0.6885, 0.6795, 0.697, 0.9288, 0.348, 0.9406, 0.3479, 0.9406, 0.415, 0.9288, 0.4151, 0.7964, 0.6811, 0.7964, 0.8066, 0.7842, 0.8066, 0.7842, 0.681, 0.7842, 0.681, 0.7842, 0.8066, 0.7719, 0.8066, 0.7719, 0.6811, 0.8909, 0.4151, 0.8791, 0.415, 0.8791, 0.3479, 0.8909, 0.348, 0.07436, 0.4055, 0.08667, 0.4055, 0.06908, 0.5841, 0.05677, 0.5841, 0.1937, 0.7217, 0.1819, 0.7252, 0.1819, 0.5458, 0.1937, 0.5422, 0.08667, 0.4055, 0.09873, 0.4031, 0.08115, 0.5817, 0.06908, 0.5841, 0.2059, 0.7205, 0.1937, 0.7217, 0.1937, 0.5422, 0.2059, 0.541, 0.2182, 0.7217, 0.2059, 0.7205, 0.2059, 0.541, 0.2182, 0.5422, 0.3074, 0.5031, 0.1819, 0.5031, 0.1819, 0.3236, 0.3074, 0.3236, 0.7697, 0.01907, 0.7697, 0.1446, 0.7579, 0.1445, 0.7579, 0.01901, 0.7579, 0.01901, 0.7579, 0.1445, 0.7457, 0.1445, 0.7457, 0.01899, 0.7457, 0.01899, 0.7457, 0.1445, 0.7334, 0.1445, 0.7334, 0.01901, 0.7334, 0.01901, 0.7334, 0.1445, 0.7217, 0.1446, 0.7217, 0.01907, 0.6474, 0.2642, 0.6357, 0.2677, 0.6357, 0.02377, 0.6474, 0.02019, 0.07621, 0.2618, 0.06414, 0.2642, 0.08806, 0.02139, 0.1001, 0.01899, 0.6597, 0.263, 0.6474, 0.2642, 0.6474, 0.02019, 0.6597, 0.01899, 0.6719, 0.2642, 0.6597, 0.263, 0.6597, 0.01899, 0.6719, 0.02019, 0.3454, 0.01899, 0.4709, 0.01899, 0.4709, 0.263, 0.3454, 0.263, 0.6837, 0.2677, 0.6719, 0.2642, 0.6719, 0.02019, 0.6837, 0.02377, 0.8189, 0.04818, 0.8189, 0.07738, 0.8077, 0.07738, 0.8077, 0.04818, 0.5663, 0.9642, 0.5545, 0.9678, 0.5545, 0.9453, 0.5663, 0.9417, 0.5663, 0.953, 0.4709, 0.3236, 0.3454, 0.3236, 0.4126, 0.3234, 0.4709, 0.3234, 0.8304, 0.01899, 0.8304, 0.1445, 0.8302, 0.07738, 0.8302, 0.04818, 0.8302, 0.01899, 0.4255, 0.7021, 0.4255, 0.8277, 0.4253, 0.8277, 0.4253, 0.7985, 0.4253, 0.7693, 0.3074, 0.3236, 0.1819, 0.3236, 0.1819, 0.3234, 0.2403, 0.3234, 0.06908, 0.5841, 0.08115, 0.5817, 0.08113, 0.5819, 0.06906, 0.5843, 0.03334, 0.577, 0.0447, 0.5817, 0.04469, 0.5819, 0.03332, 0.5772, 0.3042, 0.7828, 0.3042, 0.8412, 0.2924, 0.8411, 0.2924, 0.8119, 0.2924, 0.7827, 0.2679, 0.9376, 0.2679, 0.9084, 0.2679, 0.8792, 0.2797, 0.8791, 0.2797, 0.9375, 0.5165, 0.9678, 0.5047, 0.9642, 0.5047, 0.953, 0.5047, 0.9417, 0.5165, 0.9453, 0.4709, 0.3234, 0.4126, 0.3234, 0.4126, 0.3009, 0.4709, 0.3009, 0.2403, 0.3234, 0.1819, 0.3234, 0.1819, 0.3009, 0.2403, 0.3009, 0.03332, 0.5772, 0.04469, 0.5819, 0.04358, 0.5931, 0.04248, 0.6043, 0.03111, 0.5995, 0.6279, 0.9685, 0.6166, 0.9685, 0.6166, 0.944, 0.6279, 0.944, 0.06906, 0.5843, 0.08113, 0.5819, 0.07892, 0.6043, 0.06685, 0.6067, 0.06796, 0.5955, 0.414, 0.7693, 0.414, 0.7985, 0.4028, 0.7985, 0.4028, 0.7693, 0.4253, 0.7693, 0.4253, 0.7985, 0.414, 0.7985, 0.414, 0.7693, 0.4253, 0.7985, 0.4253, 0.8277, 0.414, 0.8277, 0.414, 0.7985, 0.8189, 0.01899, 0.8189, 0.04818, 0.8077, 0.04818, 0.8077, 0.01899, 0.8302, 0.01899, 0.8302, 0.04818, 0.8189, 0.04818, 0.8189, 0.01899, 0.8302, 0.04818, 0.8302, 0.07738, 0.8189, 0.07738, 0.8189, 0.04818, 0.1819, 0.9512, 0.1819, 0.922, 0.1931, 0.922, 0.1931, 0.9512, 0.7092, 0.9308, 0.7092, 0.9016, 0.7336, 0.9016, 0.7336, 0.9308, 0.2924, 0.7827, 0.2924, 0.8119, 0.2679, 0.8119, 0.2679, 0.7827, 0.06796, 0.5955, 0.06685, 0.6067, 0.0425, 0.6043, 0.0436, 0.5931, 0.8841, 0.8371, 0.8841, 0.9523, 0.883, 0.9523, 0.883, 0.8371, 0.883, 0.8371, 0.883, 0.9523, 0.882, 0.9523, 0.882, 0.8371, 0.882, 0.8371, 0.882, 0.9523, 0.8811, 0.9523, 0.8811, 0.8371, 0.8811, 0.8371, 0.8811, 0.9523, 0.8803, 0.9523, 0.8803, 0.8371, 0.9336, 0.6811, 0.9336, 0.7963, 0.9328, 0.7963, 0.9328, 0.6811, 0.9328, 0.6811, 0.9328, 0.7963, 0.9318, 0.7963, 0.9318, 0.681, 0.9318, 0.681, 0.9318, 0.7963, 0.9308, 0.7963, 0.9308, 0.681, 0.9308, 0.681, 0.9308, 0.7963, 0.9298, 0.7963, 0.9298, 0.681, 0.9298, 0.681, 0.9298, 0.7963, 0.9287, 0.7963, 0.9287, 0.681, 0.9287, 0.681, 0.9287, 0.7963, 0.9277, 0.7963, 0.9277, 0.681, 0.9277, 0.681, 0.9277, 0.7963, 0.9268, 0.7963, 0.9268, 0.6811, 0.9268, 0.6811, 0.9268, 0.7963, 0.926, 0.7963, 0.926, 0.6811, 0.8419, 0.8398, 0.8419, 0.9551, 0.8411, 0.9551, 0.8411, 0.8398, 0.8411, 0.8398, 0.8411, 0.9551, 0.8402, 0.9551, 0.8402, 0.8398, 0.8402, 0.8398, 0.8402, 0.9551, 0.8392, 0.9551, 0.8392, 0.8398, 0.8392, 0.8398, 0.8392, 0.9551, 0.8382, 0.9551, 0.8382, 0.8398, 0.8382, 0.8398, 0.8382, 0.9551, 0.8371, 0.9551, 0.8371, 0.8398, 0.8371, 0.8398, 0.8371, 0.9551, 0.8361, 0.9551, 0.8361, 0.8398, 0.8361, 0.8398, 0.8361, 0.9551, 0.8352, 0.9551, 0.8352, 0.8398, 0.8352, 0.8398, 0.8352, 0.9551, 0.8344, 0.9551, 0.8344, 0.8398, 0.9336, 0.8343, 0.9336, 0.9495, 0.9328, 0.9495, 0.9328, 0.8343, 0.9328, 0.8343, 0.9328, 0.9495, 0.9318, 0.9495, 0.9318, 0.8343, 0.9318, 0.8343, 0.9318, 0.9495, 0.9308, 0.9495, 0.9308, 0.8343, 0.9308, 0.8343, 0.9308, 0.9495, 0.9298, 0.9495, 0.9298, 0.8343, 0.9298, 0.8343, 0.9298, 0.9495, 0.9287, 0.9495, 0.9287, 0.8343, 0.9287, 0.8343, 0.9287, 0.9495, 0.9277, 0.9495, 0.9277, 0.8343, 0.9277, 0.8343, 0.9277, 0.9495, 0.9268, 0.9495, 0.9268, 0.8343, 0.9268, 0.8343, 0.9268, 0.9495, 0.926, 0.9495, 0.926, 0.8343, 0.8878, 0.8371, 0.8878, 0.9523, 0.887, 0.9523, 0.887, 0.8371, 0.887, 0.8371, 0.887, 0.9523, 0.8861, 0.9523, 0.8861, 0.8371, 0.9716, 0.1938, 0.9723, 0.1931, 0.9732, 0.1925, 0.9741, 0.1921, 0.9752, 0.1919, 0.9762, 0.1919, 0.9772, 0.1921, 0.9782, 0.1925, 0.9791, 0.1931, 0.9798, 0.1938, 0.9804, 0.1947, 0.9808, 0.1957, 0.981, 0.1967, 0.981, 0.1977, 0.9808, 0.1988, 0.9804, 0.1997, 0.9798, 0.2006, 0.9791, 0.2013, 0.9782, 0.2019, 0.9772, 0.2023, 0.9762, 0.2025, 0.9752, 0.2025, 0.9741, 0.2023, 0.9732, 0.2019, 0.9723, 0.2013, 0.9716, 0.2006, 0.971, 0.1997, 0.9706, 0.1988, 0.9704, 0.1977, 0.9704, 0.1967, 0.9706, 0.1957, 0.971, 0.1947, 0.8861, 0.8371, 0.8861, 0.9523, 0.8851, 0.9523, 0.8851, 0.8371, 0.8851, 0.8371, 0.8851, 0.9523, 0.8841, 0.9523, 0.8841, 0.8371, 0.7179, 0.9782, 0.717, 0.9788, 0.716, 0.9792, 0.715, 0.9794, 0.714, 0.9794, 0.7129, 0.9792, 0.712, 0.9788, 0.7111, 0.9782, 0.7104, 0.9775, 0.7098, 0.9766, 0.7094, 0.9756, 0.7092, 0.9746, 0.7092, 0.9735, 0.7094, 0.9725, 0.7098, 0.9715, 0.7104, 0.9707, 0.7111, 0.9699, 0.712, 0.9693, 0.7129, 0.9689, 0.714, 0.9687, 0.715, 0.9687, 0.716, 0.9689, 0.717, 0.9693, 0.7179, 0.9699, 0.7186, 0.9707, 0.7192, 0.9715, 0.7196, 0.9725, 0.7198, 0.9735, 0.7198, 0.9746, 0.7196, 0.9756, 0.7192, 0.9766, 0.7186, 0.9775, 0.346, 0.9008, 0.346, 0.7827, 0.3471, 0.7827, 0.3471, 0.9008, 0.3471, 0.9008, 0.3471, 0.7827, 0.3481, 0.7827, 0.3481, 0.9008, 0.3481, 0.9008, 0.3481, 0.7827, 0.349, 0.7827, 0.349, 0.9008, 0.349, 0.9008, 0.349, 0.7827, 0.3499, 0.7827, 0.3499, 0.9008, 0.8868, 0.1919, 0.8868, 0.3099, 0.886, 0.3099, 0.886, 0.1919, 0.886, 0.1919, 0.886, 0.3099, 0.8851, 0.3099, 0.8851, 0.1919, 0.8851, 0.1919, 0.8851, 0.3099, 0.884, 0.3099, 0.884, 0.1919, 0.884, 0.1919, 0.884, 0.3099, 0.883, 0.3099, 0.883, 0.1919, 0.883, 0.1919, 0.883, 0.3099, 0.8819, 0.3099, 0.8819, 0.1919, 0.8819, 0.1919, 0.8819, 0.3099, 0.8809, 0.3099, 0.8809, 0.1919, 0.8809, 0.1919, 0.8809, 0.3099, 0.8799, 0.3099, 0.8799, 0.1919, 0.8799, 0.1919, 0.8799, 0.3099, 0.8791, 0.3099, 0.8791, 0.1919, 0.6166, 0.906, 0.6166, 0.788, 0.6175, 0.788, 0.6175, 0.906, 0.6175, 0.906, 0.6175, 0.788, 0.6184, 0.788, 0.6184, 0.906, 0.6184, 0.906, 0.6184, 0.788, 0.6194, 0.788, 0.6194, 0.906, 0.6194, 0.906, 0.6194, 0.788, 0.6205, 0.788, 0.6205, 0.906, 0.6205, 0.906, 0.6205, 0.788, 0.6216, 0.788, 0.6216, 0.906, 0.6216, 0.906, 0.6216, 0.788, 0.6226, 0.788, 0.6226, 0.906, 0.6226, 0.906, 0.6226, 0.788, 0.6235, 0.788, 0.6235, 0.906, 0.6235, 0.906, 0.6235, 0.788, 0.6244, 0.788, 0.6244, 0.906, 0.888, 0.6811, 0.888, 0.7991, 0.8872, 0.7991, 0.8872, 0.6811, 0.8872, 0.6811, 0.8872, 0.7991, 0.8863, 0.7991, 0.8863, 0.681, 0.8863, 0.681, 0.8863, 0.7991, 0.8852, 0.7991, 0.8852, 0.681, 0.8852, 0.681, 0.8852, 0.7991, 0.8842, 0.7991, 0.8842, 0.681, 0.8842, 0.681, 0.8842, 0.7991, 0.8831, 0.7991, 0.8831, 0.681, 0.8831, 0.681, 0.8831, 0.7991, 0.8821, 0.7991, 0.8821, 0.681, 0.8821, 0.681, 0.8821, 0.7991, 0.8811, 0.7991, 0.8811, 0.6811, 0.8811, 0.6811, 0.8811, 0.7991, 0.8803, 0.7991, 0.8803, 0.6811, 0.3421, 0.9008, 0.3421, 0.7827, 0.343, 0.7827, 0.343, 0.9008, 0.343, 0.9008, 0.343, 0.7827, 0.3439, 0.7827, 0.3439, 0.9008, 0.02603, 0.9595, 0.02702, 0.9599, 0.02791, 0.9605, 0.02867, 0.9612, 0.02927, 0.9621, 0.02968, 0.9631, 0.02989, 0.9642, 0.02989, 0.9652, 0.02968, 0.9663, 0.02927, 0.9673, 0.02867, 0.9682, 0.02791, 0.9689, 0.02702, 0.9695, 0.02603, 0.9699, 0.02497, 0.9701, 0.0239, 0.9701, 0.02285, 0.9699, 0.02186, 0.9695, 0.02096, 0.9689, 0.0202, 0.9682, 0.01961, 0.9673, 0.0192, 0.9663, 0.01899, 0.9652, 0.01899, 0.9642, 0.0192, 0.9631, 0.01961, 0.9621, 0.0202, 0.9612, 0.02096, 0.9605, 0.02186, 0.9599, 0.02285, 0.9595, 0.0239, 0.9592, 0.02497, 0.9592, 0.3439, 0.9008, 0.3439, 0.7827, 0.3449, 0.7827, 0.3449, 0.9008, 0.3449, 0.9008, 0.3449, 0.7827, 0.346, 0.7827, 0.346, 0.9008, 0.9664, 0.5592, 0.9673, 0.5598, 0.968, 0.5605, 0.9686, 0.5614, 0.9691, 0.5624, 0.9693, 0.5635, 0.9693, 0.5645, 0.9691, 0.5656, 0.9686, 0.5666, 0.968, 0.5675, 0.9673, 0.5682, 0.9664, 0.5688, 0.9654, 0.5692, 0.9643, 0.5694, 0.9633, 0.5694, 0.9622, 0.5692, 0.9612, 0.5688, 0.9603, 0.5682, 0.9596, 0.5675, 0.959, 0.5666, 0.9586, 0.5656, 0.9584, 0.5645, 0.9584, 0.5635, 0.9586, 0.5624, 0.959, 0.5614, 0.9596, 0.5605, 0.9603, 0.5598, 0.9612, 0.5592, 0.9622, 0.5587, 0.9633, 0.5585, 0.9643, 0.5585, 0.9654, 0.5587, 0.5583, 0.788, 0.5583, 0.9038, 0.5572, 0.9038, 0.5572, 0.788, 0.5572, 0.788, 0.5572, 0.9038, 0.5562, 0.9038, 0.5562, 0.788, 0.5562, 0.788, 0.5562, 0.9038, 0.5553, 0.9038, 0.5553, 0.788, 0.5553, 0.788, 0.5553, 0.9038, 0.5545, 0.9038, 0.5545, 0.788, 0.5165, 0.788, 0.5165, 0.9038, 0.5157, 0.9038, 0.5157, 0.788, 0.5157, 0.788, 0.5157, 0.9038, 0.5148, 0.9038, 0.5148, 0.788, 0.5148, 0.788, 0.5148, 0.9038, 0.5138, 0.9037, 0.5138, 0.788, 0.5138, 0.788, 0.5138, 0.9037, 0.5127, 0.9037, 0.5127, 0.788, 0.5127, 0.788, 0.5127, 0.9037, 0.5117, 0.9037, 0.5117, 0.788, 0.5117, 0.788, 0.5117, 0.9037, 0.5107, 0.9038, 0.5107, 0.788, 0.5107, 0.788, 0.5107, 0.9038, 0.5097, 0.9038, 0.5097, 0.788, 0.5097, 0.788, 0.5097, 0.9038, 0.5089, 0.9038, 0.5089, 0.788, 0.9204, 0.4603, 0.9204, 0.576, 0.9196, 0.576, 0.9196, 0.4603, 0.9196, 0.4603, 0.9196, 0.576, 0.9186, 0.576, 0.9186, 0.4603, 0.9186, 0.4603, 0.9186, 0.576, 0.9176, 0.576, 0.9176, 0.4603, 0.9176, 0.4603, 0.9176, 0.576, 0.9166, 0.576, 0.9166, 0.4603, 0.9166, 0.4603, 0.9166, 0.576, 0.9155, 0.576, 0.9155, 0.4603, 0.9155, 0.4603, 0.9155, 0.576, 0.9145, 0.576, 0.9145, 0.4603, 0.9145, 0.4603, 0.9145, 0.576, 0.9136, 0.576, 0.9136, 0.4603, 0.9136, 0.4603, 0.9136, 0.576, 0.9128, 0.576, 0.9128, 0.4603, 0.6699, 0.788, 0.6699, 0.9038, 0.6691, 0.9038, 0.6691, 0.788, 0.6691, 0.788, 0.6691, 0.9038, 0.6682, 0.9037, 0.6682, 0.788, 0.6682, 0.788, 0.6682, 0.9037, 0.6672, 0.9037, 0.6672, 0.788, 0.6672, 0.788, 0.6672, 0.9037, 0.6662, 0.9037, 0.6662, 0.788, 0.6662, 0.788, 0.6662, 0.9037, 0.6651, 0.9037, 0.6651, 0.788, 0.6651, 0.788, 0.6651, 0.9037, 0.6641, 0.9037, 0.6641, 0.788, 0.6641, 0.788, 0.6641, 0.9037, 0.6632, 0.9038, 0.6632, 0.788, 0.6632, 0.788, 0.6632, 0.9038, 0.6624, 0.9038, 0.6624, 0.788, 0.5621, 0.788, 0.5621, 0.9038, 0.5613, 0.9038, 0.5613, 0.788, 0.5613, 0.788, 0.5613, 0.9038, 0.5603, 0.9038, 0.5603, 0.788, 0.9617, 0.02018, 0.9626, 0.0196, 0.9636, 0.01919, 0.9646, 0.01899, 0.9657, 0.01899, 0.9667, 0.01919, 0.9677, 0.0196, 0.9686, 0.02018, 0.9693, 0.02092, 0.9699, 0.0218, 0.9703, 0.02277, 0.9705, 0.02381, 0.9705, 0.02486, 0.9703, 0.02589, 0.9699, 0.02686, 0.9693, 0.02774, 0.9686, 0.02848, 0.9677, 0.02907, 0.9667, 0.02947, 0.9657, 0.02968, 0.9646, 0.02968, 0.9636, 0.02947, 0.9626, 0.02907, 0.9617, 0.02848, 0.961, 0.02774, 0.9604, 0.02686, 0.96, 0.02589, 0.9598, 0.02486, 0.9598, 0.02381, 0.96, 0.02277, 0.9604, 0.0218, 0.961, 0.02092, 0.5603, 0.788, 0.5603, 0.9038, 0.5593, 0.9038, 0.5593, 0.788, 0.5593, 0.788, 0.5593, 0.9038, 0.5583, 0.9038, 0.5583, 0.788, 0.9626, 0.06826, 0.9636, 0.06786, 0.9646, 0.06765, 0.9657, 0.06765, 0.9667, 0.06786, 0.9677, 0.06826, 0.9686, 0.06885, 0.9693, 0.06959, 0.9699, 0.07046, 0.9703, 0.07144, 0.9705, 0.07247, 0.9705, 0.07352, 0.9703, 0.07456, 0.9699, 0.07553, 0.9693, 0.0764, 0.9686, 0.07715, 0.9677, 0.07773, 0.9667, 0.07814, 0.9657, 0.07834, 0.9646, 0.07834, 0.9636, 0.07814, 0.9626, 0.07773, 0.9617, 0.07715, 0.961, 0.0764, 0.9604, 0.07553, 0.96, 0.07456, 0.9598, 0.07352, 0.9598, 0.07247, 0.96, 0.07144, 0.9604, 0.07046, 0.961, 0.06959, 0.9617, 0.06885, 0.1859, 0.7632, 0.1859, 0.884, 0.1848, 0.884, 0.1848, 0.7632, 0.1848, 0.7632, 0.1848, 0.884, 0.1837, 0.884, 0.1837, 0.7632, 0.1837, 0.7632, 0.1837, 0.884, 0.1827, 0.884, 0.1827, 0.7632, 0.1827, 0.7632, 0.1827, 0.884, 0.1819, 0.884, 0.1819, 0.7632, 0.8423, 0.6811, 0.8423, 0.8018, 0.8415, 0.8018, 0.8415, 0.6811, 0.8415, 0.6811, 0.8415, 0.8018, 0.8405, 0.8018, 0.8405, 0.681, 0.8405, 0.681, 0.8405, 0.8018, 0.8394, 0.8018, 0.8394, 0.681, 0.8394, 0.681, 0.8394, 0.8018, 0.8383, 0.8018, 0.8383, 0.681, 0.8383, 0.681, 0.8383, 0.8018, 0.8373, 0.8018, 0.8373, 0.681, 0.8373, 0.681, 0.8373, 0.8018, 0.8362, 0.8018, 0.8362, 0.681, 0.8362, 0.681, 0.8362, 0.8018, 0.8352, 0.8018, 0.8352, 0.6811, 0.8352, 0.6811, 0.8352, 0.8018, 0.8344, 0.8018, 0.8344, 0.6811, 0.8763, 0.01899, 0.8763, 0.1398, 0.8754, 0.1398, 0.8754, 0.01899, 0.8754, 0.01899, 0.8754, 0.1398, 0.8745, 0.1398, 0.8745, 0.01899, 0.8745, 0.01899, 0.8745, 0.1398, 0.8734, 0.1398, 0.8734, 0.01899, 0.8734, 0.01899, 0.8734, 0.1398, 0.8723, 0.1398, 0.8723, 0.01899, 0.8723, 0.01899, 0.8723, 0.1398, 0.8712, 0.1398, 0.8712, 0.01899, 0.8712, 0.01899, 0.8712, 0.1398, 0.8702, 0.1398, 0.8702, 0.01899, 0.8702, 0.01899, 0.8702, 0.1398, 0.8692, 0.1398, 0.8692, 0.01899, 0.8692, 0.01899, 0.8692, 0.1398, 0.8684, 0.1398, 0.8684, 0.01899, 0.8748, 0.4603, 0.8748, 0.5811, 0.874, 0.5811, 0.874, 0.4603, 0.874, 0.4603, 0.874, 0.5811, 0.873, 0.5811, 0.873, 0.4603, 0.873, 0.4603, 0.873, 0.5811, 0.8719, 0.5811, 0.8719, 0.4603, 0.8719, 0.4603, 0.8719, 0.5811, 0.8709, 0.5811, 0.8709, 0.4603, 0.8709, 0.4603, 0.8709, 0.5811, 0.8698, 0.5811, 0.8698, 0.4603, 0.8698, 0.4603, 0.8698, 0.5811, 0.8687, 0.5811, 0.8687, 0.4603, 0.8687, 0.4603, 0.8687, 0.5811, 0.8677, 0.5811, 0.8677, 0.4603, 0.8677, 0.4603, 0.8677, 0.5811, 0.8669, 0.5811, 0.8669, 0.4603, 0.1898, 0.7632, 0.1898, 0.884, 0.189, 0.884, 0.189, 0.7632, 0.189, 0.7632, 0.189, 0.884, 0.188, 0.884, 0.188, 0.7632, 0.9634, 0.5094, 0.9645, 0.5094, 0.9656, 0.5096, 0.9666, 0.51, 0.9675, 0.5107, 0.9683, 0.5114, 0.9689, 0.5123, 0.9693, 0.5134, 0.9695, 0.5144, 0.9695, 0.5155, 0.9693, 0.5166, 0.9689, 0.5176, 0.9683, 0.5185, 0.9675, 0.5193, 0.9666, 0.5199, 0.9656, 0.5204, 0.9645, 0.5206, 0.9634, 0.5206, 0.9623, 0.5204, 0.9613, 0.5199, 0.9604, 0.5193, 0.9596, 0.5185, 0.959, 0.5176, 0.9586, 0.5166, 0.9584, 0.5155, 0.9584, 0.5144, 0.9586, 0.5134, 0.959, 0.5123, 0.9596, 0.5114, 0.9604, 0.5107, 0.9613, 0.51, 0.9623, 0.5096, 0.188, 0.7632, 0.188, 0.884, 0.1869, 0.884, 0.1869, 0.7632, 0.1869, 0.7632, 0.1869, 0.884, 0.1859, 0.884, 0.1859, 0.7632, 0.9634, 0.4603, 0.9645, 0.4603, 0.9656, 0.4605, 0.9666, 0.4609, 0.9675, 0.4615, 0.9683, 0.4623, 0.9689, 0.4632, 0.9693, 0.4642, 0.9695, 0.4653, 0.9695, 0.4664, 0.9693, 0.4675, 0.9689, 0.4685, 0.9683, 0.4694, 0.9675, 0.4702, 0.9666, 0.4708, 0.9656, 0.4712, 0.9645, 0.4714, 0.9634, 0.4714, 0.9623, 0.4712, 0.9613, 0.4708, 0.9604, 0.4702, 0.9596, 0.4694, 0.959, 0.4685, 0.9586, 0.4675, 0.9584, 0.4664, 0.9584, 0.4653, 0.9586, 0.4642, 0.959, 0.4632, 0.9596, 0.4623, 0.9604, 0.4615, 0.9613, 0.4609, 0.9623, 0.4605, 0.9286, 0.1919, 0.9286, 0.3074, 0.9276, 0.3074, 0.9276, 0.1919, 0.9276, 0.1919, 0.9276, 0.3074, 0.9266, 0.3074, 0.9266, 0.1919, 0.9266, 0.1919, 0.9266, 0.3074, 0.9256, 0.3074, 0.9256, 0.1919, 0.9256, 0.1919, 0.9256, 0.3074, 0.9248, 0.3074, 0.9248, 0.1919, 0.02657, 0.8058, 0.02657, 0.9213, 0.02576, 0.9213, 0.02576, 0.8057, 0.02576, 0.8057, 0.02576, 0.9213, 0.02483, 0.9213, 0.02483, 0.8057, 0.02483, 0.8057, 0.02483, 0.9213, 0.02382, 0.9212, 0.02382, 0.8057, 0.02382, 0.8057, 0.02382, 0.9212, 0.02278, 0.9212, 0.02278, 0.8057, 0.02278, 0.8057, 0.02278, 0.9212, 0.02173, 0.9212, 0.02173, 0.8057, 0.02173, 0.8057, 0.02173, 0.9212, 0.02073, 0.9213, 0.02073, 0.8057, 0.02073, 0.8057, 0.02073, 0.9213, 0.0198, 0.9213, 0.0198, 0.8057, 0.0198, 0.8057, 0.0198, 0.9213, 0.01899, 0.9213, 0.01899, 0.8058, 0.9218, 0.01899, 0.9218, 0.1345, 0.921, 0.1345, 0.921, 0.01899, 0.921, 0.01899, 0.921, 0.1345, 0.9201, 0.1345, 0.9201, 0.01899, 0.9201, 0.01899, 0.9201, 0.1345, 0.9191, 0.1345, 0.9191, 0.01899, 0.9191, 0.01899, 0.9191, 0.1345, 0.918, 0.1345, 0.918, 0.01899, 0.918, 0.01899, 0.918, 0.1345, 0.917, 0.1345, 0.917, 0.01899, 0.917, 0.01899, 0.917, 0.1345, 0.916, 0.1345, 0.916, 0.01899, 0.916, 0.01899, 0.916, 0.1345, 0.9151, 0.1345, 0.9151, 0.01899, 0.9151, 0.01899, 0.9151, 0.1345, 0.9143, 0.1345, 0.9143, 0.01899, 0.07212, 0.8058, 0.07212, 0.9213, 0.07131, 0.9213, 0.07131, 0.8057, 0.07131, 0.8057, 0.07131, 0.9213, 0.07038, 0.9213, 0.07038, 0.8057, 0.07038, 0.8057, 0.07038, 0.9213, 0.06938, 0.9212, 0.06938, 0.8057, 0.06938, 0.8057, 0.06938, 0.9212, 0.06833, 0.9212, 0.06833, 0.8057, 0.06833, 0.8057, 0.06833, 0.9212, 0.06729, 0.9212, 0.06729, 0.8057, 0.06729, 0.8057, 0.06729, 0.9212, 0.06628, 0.9213, 0.06628, 0.8057, 0.06628, 0.8057, 0.06628, 0.9213, 0.06535, 0.9213, 0.06535, 0.8057, 0.06535, 0.8057, 0.06535, 0.9213, 0.06454, 0.9213, 0.06454, 0.8058, 0.9324, 0.1919, 0.9324, 0.3074, 0.9316, 0.3074, 0.9316, 0.1919, 0.9316, 0.1919, 0.9316, 0.3074, 0.9307, 0.3074, 0.9307, 0.1919, 0.9617, 0.1258, 0.961, 0.1251, 0.9604, 0.1242, 0.96, 0.1232, 0.9598, 0.1222, 0.9598, 0.1211, 0.96, 0.1201, 0.9604, 0.1191, 0.961, 0.1182, 0.9617, 0.1175, 0.9626, 0.1169, 0.9636, 0.1165, 0.9646, 0.1163, 0.9657, 0.1163, 0.9667, 0.1165, 0.9677, 0.1169, 0.9685, 0.1175, 0.9693, 0.1182, 0.9699, 0.1191, 0.9703, 0.1201, 0.9705, 0.1211, 0.9705, 0.1222, 0.9703, 0.1232, 0.9699, 0.1242, 0.9693, 0.1251, 0.9685, 0.1258, 0.9677, 0.1264, 0.9667, 0.1268, 0.9657, 0.127, 0.9646, 0.127, 0.9636, 0.1268, 0.9626, 0.1264, 0.9307, 0.1919, 0.9307, 0.3074, 0.9297, 0.3074, 0.9297, 0.1919, 0.9297, 0.1919, 0.9297, 0.3074, 0.9286, 0.3074, 0.9286, 0.1919, 0.9657, 0.6219, 0.9652, 0.6209, 0.965, 0.6199, 0.965, 0.6188, 0.9652, 0.6178, 0.9657, 0.6168, 0.9662, 0.616, 0.967, 0.6152, 0.9679, 0.6146, 0.9688, 0.6142, 0.9699, 0.614, 0.9709, 0.614, 0.9719, 0.6142, 0.9729, 0.6146, 0.9738, 0.6152, 0.9745, 0.616, 0.9751, 0.6168, 0.9755, 0.6178, 0.9757, 0.6188, 0.9757, 0.6199, 0.9755, 0.6209, 0.9751, 0.6219, 0.9745, 0.6228, 0.9738, 0.6235, 0.9729, 0.6241, 0.9719, 0.6245, 0.9709, 0.6247, 0.9699, 0.6247, 0.9688, 0.6245, 0.9679, 0.6241, 0.967, 0.6235, 0.9662, 0.6228])
me_cylinder.materials.append(mat_material_001)
me_cylinder.use_paint_bone_selection = False
me_cylinder.use_paint_mask = True
me_cylinder.update()

# ---- objects
ob_cylinder = bpy.data.objects.new('Cylinder', me_cylinder)

# ---- transforms, parenting, visibility, modifiers, constraints
ob_cylinder.location = (0.0, 0.0, 0.0)
ob_cylinder.scale = (1.0, 1.0, 0.09279)

# ---- collection membership
col_collection.objects.link(ob_cylinder)

# ---- scene / render settings (as saved in the file)
scene.frame_start = 1; scene.frame_end = 250; scene.frame_set(1)
scene.render.engine = 'BLENDER_EEVEE_NEXT'
scene.cycles.sampling_pattern = 'TABULATED_SOBOL'
scene.cycles.use_light_tree = False
scene.view_settings.view_transform = 'Filmic'
bpy.context.view_layer.update()

# ---- added for rendering (the .blend has no active camera and no usable light): camera, sun
cam_auto = bpy.data.cameras.new('AutoCamera')
cam_auto.lens = 50.0
cam_auto.sensor_width = 36.0
cam_auto.clip_end = 1000.0
ob_auto_camera = bpy.data.objects.new('AutoCamera', cam_auto)
scene.collection.objects.link(ob_auto_camera)
ob_auto_camera.location = (9.22587, -10.6623, 7.15479)
ob_auto_camera.rotation_euler = (1.09748, -7.21219e-08, 0.694738)
scene.camera = ob_auto_camera
light_auto_sun = bpy.data.lights.new('AutoSun', 'SUN')
light_auto_sun.energy = 3.0
light_auto_sun.angle = 0.0523599
ob_auto_sun = bpy.data.objects.new('AutoSun', light_auto_sun)
scene.collection.objects.link(ob_auto_sun)
ob_auto_sun.rotation_euler = (0.872665, 0.174533, 0.523599)
bpy.context.view_layer.update()
